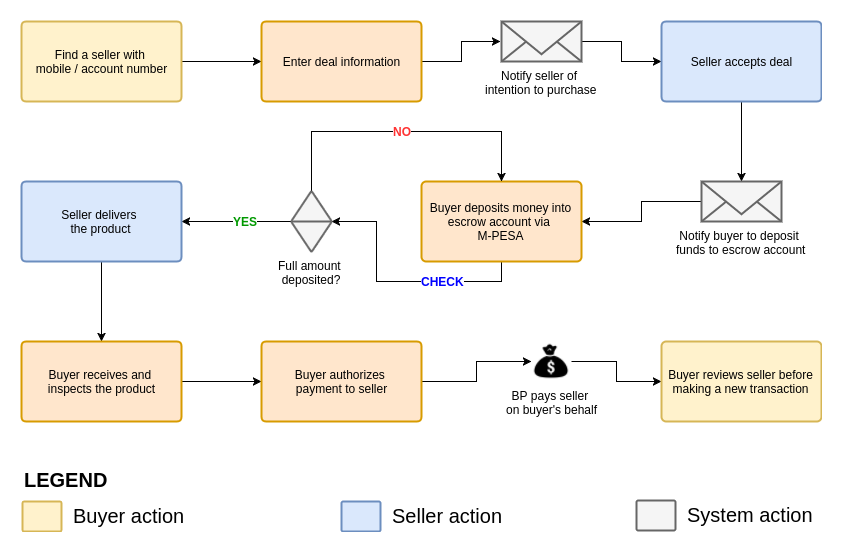

The diagram above was exported from draw.io. Its source (the exported page's mxGraphModel, read from the mxfile embedded in the PNG):
<mxGraphModel dx="1041" dy="575" grid="1" gridSize="10" guides="1" tooltips="1" connect="1" arrows="1" fold="1" page="0" pageScale="1" pageWidth="850" pageHeight="1100" background="#ffffff" math="0" shadow="0">
  <root>
    <mxCell id="0" />
    <mxCell id="1" parent="0" />
    <mxCell id="336e613bbbdff0e1-9" style="edgeStyle=orthogonalEdgeStyle;rounded=0;html=1;entryX=0;entryY=0.5;entryPerimeter=0;jettySize=auto;orthogonalLoop=1;fontFamily=Helvetica;" edge="1" parent="1" source="336e613bbbdff0e1-1" target="336e613bbbdff0e1-3">
      <mxGeometry relative="1" as="geometry">
        <Array as="points" />
      </mxGeometry>
    </mxCell>
    <mxCell id="336e613bbbdff0e1-1" value="Find a seller with&amp;nbsp;&lt;div&gt;mobile / account number&lt;/div&gt;" style="strokeWidth=2;html=1;shape=mxgraph.flowchart.process;whiteSpace=wrap;fillColor=#fff2cc;strokeColor=#d6b656;fontFamily=Helvetica;" vertex="1" parent="1">
      <mxGeometry x="40" y="50" width="160" height="80" as="geometry" />
    </mxCell>
    <mxCell id="336e613bbbdff0e1-13" style="edgeStyle=orthogonalEdgeStyle;rounded=0;html=1;entryX=-0.007;entryY=0.5;entryPerimeter=0;jettySize=auto;orthogonalLoop=1;fontFamily=Helvetica;" edge="1" parent="1" source="336e613bbbdff0e1-3" target="336e613bbbdff0e1-7">
      <mxGeometry relative="1" as="geometry" />
    </mxCell>
    <mxCell id="336e613bbbdff0e1-3" value="Enter deal information" style="strokeWidth=2;html=1;shape=mxgraph.flowchart.process;whiteSpace=wrap;fillColor=#ffe6cc;strokeColor=#d79b00;" vertex="1" parent="1">
      <mxGeometry x="280" y="50" width="160" height="80" as="geometry" />
    </mxCell>
    <mxCell id="336e613bbbdff0e1-15" style="edgeStyle=orthogonalEdgeStyle;rounded=0;html=1;entryX=0;entryY=0.5;entryPerimeter=0;jettySize=auto;orthogonalLoop=1;fontFamily=Helvetica;" edge="1" parent="1" source="336e613bbbdff0e1-7" target="336e613bbbdff0e1-14">
      <mxGeometry relative="1" as="geometry" />
    </mxCell>
    <mxCell id="336e613bbbdff0e1-7" value="Notify seller of&amp;nbsp;&lt;div&gt;intention to purchase&lt;/div&gt;" style="html=1;verticalLabelPosition=bottom;labelBackgroundColor=#ffffff;verticalAlign=top;strokeWidth=2;strokeColor=#666666;fillColor=#f5f5f5;shadow=0;dashed=0;shape=mxgraph.ios7.icons.mail;" vertex="1" parent="1">
      <mxGeometry x="520" y="50" width="80" height="40" as="geometry" />
    </mxCell>
    <mxCell id="336e613bbbdff0e1-19" style="edgeStyle=orthogonalEdgeStyle;rounded=0;html=1;jettySize=auto;orthogonalLoop=1;fontFamily=Helvetica;" edge="1" parent="1" source="336e613bbbdff0e1-14" target="336e613bbbdff0e1-16">
      <mxGeometry relative="1" as="geometry" />
    </mxCell>
    <mxCell id="336e613bbbdff0e1-14" value="Seller accepts deal" style="strokeWidth=2;html=1;shape=mxgraph.flowchart.process;whiteSpace=wrap;fillColor=#dae8fc;strokeColor=#6c8ebf;" vertex="1" parent="1">
      <mxGeometry x="680" y="50" width="160" height="80" as="geometry" />
    </mxCell>
    <mxCell id="336e613bbbdff0e1-23" style="edgeStyle=orthogonalEdgeStyle;rounded=0;html=1;jettySize=auto;orthogonalLoop=1;fontFamily=Helvetica;" edge="1" parent="1" source="336e613bbbdff0e1-16" target="336e613bbbdff0e1-22">
      <mxGeometry relative="1" as="geometry">
        <mxPoint x="580" y="210" as="targetPoint" />
        <Array as="points" />
      </mxGeometry>
    </mxCell>
    <mxCell id="336e613bbbdff0e1-16" value="Notify buyer to deposit&amp;nbsp;&lt;div&gt;funds to escrow account&lt;/div&gt;" style="html=1;verticalLabelPosition=bottom;labelBackgroundColor=#ffffff;verticalAlign=top;strokeWidth=2;strokeColor=#666666;fillColor=#f5f5f5;shadow=0;dashed=0;shape=mxgraph.ios7.icons.mail;" vertex="1" parent="1">
      <mxGeometry x="720" y="210" width="80" height="40" as="geometry" />
    </mxCell>
    <mxCell id="336e613bbbdff0e1-27" style="edgeStyle=orthogonalEdgeStyle;rounded=0;html=1;jettySize=auto;orthogonalLoop=1;fontFamily=Helvetica;exitX=0.5;exitY=1;exitPerimeter=0;" edge="1" parent="1" source="336e613bbbdff0e1-22" target="336e613bbbdff0e1-26">
      <mxGeometry relative="1" as="geometry">
        <Array as="points">
          <mxPoint x="520" y="310" />
          <mxPoint x="395" y="310" />
          <mxPoint x="395" y="250" />
        </Array>
      </mxGeometry>
    </mxCell>
    <mxCell id="336e613bbbdff0e1-45" value="&lt;font color=&quot;#0000ff&quot;&gt;&lt;b&gt;CHECK&lt;/b&gt;&lt;/font&gt;" style="text;html=1;resizable=0;points=[];align=center;verticalAlign=middle;labelBackgroundColor=#ffffff;fontColor=#009900;" vertex="1" connectable="0" parent="336e613bbbdff0e1-27">
      <mxGeometry x="-0.152" y="6" relative="1" as="geometry">
        <mxPoint x="27" y="-7" as="offset" />
      </mxGeometry>
    </mxCell>
    <mxCell id="336e613bbbdff0e1-22" value="Buyer deposits money into escrow account via&amp;nbsp;&lt;div&gt;M-PESA&lt;/div&gt;" style="strokeWidth=2;html=1;shape=mxgraph.flowchart.process;whiteSpace=wrap;fillColor=#ffe6cc;strokeColor=#d79b00;" vertex="1" parent="1">
      <mxGeometry x="440" y="210" width="160" height="80" as="geometry" />
    </mxCell>
    <mxCell id="336e613bbbdff0e1-29" style="edgeStyle=orthogonalEdgeStyle;rounded=0;html=1;exitX=0;exitY=0.5;exitPerimeter=0;entryX=1;entryY=0.5;entryPerimeter=0;jettySize=auto;orthogonalLoop=1;fontFamily=Helvetica;" edge="1" parent="1" source="336e613bbbdff0e1-26" target="336e613bbbdff0e1-39">
      <mxGeometry relative="1" as="geometry">
        <mxPoint x="200" y="250" as="targetPoint" />
        <Array as="points" />
      </mxGeometry>
    </mxCell>
    <mxCell id="336e613bbbdff0e1-30" value="YES" style="text;html=1;resizable=0;points=[];align=center;verticalAlign=middle;labelBackgroundColor=#ffffff;fontFamily=Helvetica;fontStyle=1;fontColor=#009900;" vertex="1" connectable="0" parent="336e613bbbdff0e1-29">
      <mxGeometry x="-0.1385" y="6" relative="1" as="geometry">
        <mxPoint y="-7" as="offset" />
      </mxGeometry>
    </mxCell>
    <mxCell id="336e613bbbdff0e1-34" style="edgeStyle=orthogonalEdgeStyle;rounded=0;html=1;entryX=0.5;entryY=0;entryPerimeter=0;jettySize=auto;orthogonalLoop=1;fontFamily=Helvetica;" edge="1" parent="1" source="336e613bbbdff0e1-26" target="336e613bbbdff0e1-22">
      <mxGeometry relative="1" as="geometry">
        <Array as="points">
          <mxPoint x="330" y="160" />
          <mxPoint x="520" y="160" />
        </Array>
      </mxGeometry>
    </mxCell>
    <mxCell id="336e613bbbdff0e1-38" value="NO" style="text;html=1;resizable=0;points=[];align=center;verticalAlign=middle;labelBackgroundColor=#ffffff;fontFamily=Helvetica;fontStyle=1;fontColor=#FF3333;" vertex="1" connectable="0" parent="336e613bbbdff0e1-34">
      <mxGeometry x="-0.0333" y="-2" relative="1" as="geometry">
        <mxPoint x="5" y="-3" as="offset" />
      </mxGeometry>
    </mxCell>
    <mxCell id="336e613bbbdff0e1-26" value="Full amount&amp;nbsp;&lt;div&gt;deposited?&lt;/div&gt;" style="verticalLabelPosition=bottom;verticalAlign=top;html=1;strokeWidth=2;shape=mxgraph.flowchart.sort;fontFamily=Helvetica;fillColor=#f5f5f5;strokeColor=#666666;" vertex="1" parent="1">
      <mxGeometry x="310" y="220" width="40" height="60" as="geometry" />
    </mxCell>
    <mxCell id="336e613bbbdff0e1-55" style="edgeStyle=orthogonalEdgeStyle;rounded=0;html=1;entryX=0.5;entryY=0;entryPerimeter=0;jettySize=auto;orthogonalLoop=1;fontFamily=Helvetica;fontColor=#009900;" edge="1" parent="1" source="336e613bbbdff0e1-39" target="336e613bbbdff0e1-41">
      <mxGeometry relative="1" as="geometry" />
    </mxCell>
    <mxCell id="336e613bbbdff0e1-39" value="Seller delivers&amp;nbsp;&lt;div&gt;&lt;span&gt;the product&lt;/span&gt;&lt;/div&gt;" style="strokeWidth=2;html=1;shape=mxgraph.flowchart.process;whiteSpace=wrap;fillColor=#dae8fc;strokeColor=#6c8ebf;" vertex="1" parent="1">
      <mxGeometry x="40" y="210" width="160" height="80" as="geometry" />
    </mxCell>
    <mxCell id="336e613bbbdff0e1-44" style="edgeStyle=orthogonalEdgeStyle;rounded=0;html=1;entryX=0;entryY=0.5;entryPerimeter=0;jettySize=auto;orthogonalLoop=1;fontFamily=Helvetica;" edge="1" parent="1" source="336e613bbbdff0e1-41" target="336e613bbbdff0e1-43">
      <mxGeometry relative="1" as="geometry" />
    </mxCell>
    <mxCell id="336e613bbbdff0e1-41" value="Buyer receives and&amp;nbsp;&lt;div&gt;inspects the product&lt;/div&gt;" style="strokeWidth=2;html=1;shape=mxgraph.flowchart.process;whiteSpace=wrap;fillColor=#ffe6cc;strokeColor=#d79b00;" vertex="1" parent="1">
      <mxGeometry x="40" y="370" width="160" height="80" as="geometry" />
    </mxCell>
    <mxCell id="336e613bbbdff0e1-50" style="edgeStyle=orthogonalEdgeStyle;rounded=0;html=1;entryX=0;entryY=0.5;jettySize=auto;orthogonalLoop=1;fontFamily=Helvetica;fontColor=#009900;" edge="1" parent="1" source="336e613bbbdff0e1-43" target="336e613bbbdff0e1-49">
      <mxGeometry relative="1" as="geometry" />
    </mxCell>
    <mxCell id="336e613bbbdff0e1-43" value="Buyer authorizes&amp;nbsp;&lt;div&gt;payment to seller&lt;/div&gt;" style="strokeWidth=2;html=1;shape=mxgraph.flowchart.process;whiteSpace=wrap;fillColor=#ffe6cc;strokeColor=#d79b00;" vertex="1" parent="1">
      <mxGeometry x="280" y="370" width="160" height="80" as="geometry" />
    </mxCell>
    <mxCell id="336e613bbbdff0e1-54" style="edgeStyle=orthogonalEdgeStyle;rounded=0;html=1;entryX=0;entryY=0.5;entryPerimeter=0;jettySize=auto;orthogonalLoop=1;fontFamily=Helvetica;fontColor=#009900;" edge="1" parent="1" source="336e613bbbdff0e1-49" target="336e613bbbdff0e1-51">
      <mxGeometry relative="1" as="geometry" />
    </mxCell>
    <mxCell id="336e613bbbdff0e1-49" value="&lt;font color=&quot;#000000&quot;&gt;BP pays seller&amp;nbsp;&lt;/font&gt;&lt;div&gt;&lt;font color=&quot;#000000&quot;&gt;on buyer's behalf&lt;/font&gt;&lt;/div&gt;" style="shape=image;html=1;verticalAlign=top;verticalLabelPosition=bottom;labelBackgroundColor=#ffffff;imageAspect=0;aspect=fixed;image=https://cdn0.iconfinder.com/data/icons/finance-android-l-lollipop-icon-pack/24/money_bag-128.png;strokeColor=#666666;strokeWidth=1;fillColor=#f5f5f5;fontColor=#009900;imageBackground=#ffffff;" vertex="1" parent="1">
      <mxGeometry x="550" y="370" width="40" height="40" as="geometry" />
    </mxCell>
    <mxCell id="336e613bbbdff0e1-51" value="Buyer reviews seller before making a new transaction" style="strokeWidth=2;html=1;shape=mxgraph.flowchart.process;whiteSpace=wrap;fillColor=#fff2cc;strokeColor=#d6b656;fontFamily=Helvetica;" vertex="1" parent="1">
      <mxGeometry x="680" y="370" width="160" height="80" as="geometry" />
    </mxCell>
    <mxCell id="336e613bbbdff0e1-57" value="&lt;b&gt;&lt;font color=&quot;#000000&quot; style=&quot;font-size: 20px;&quot;&gt;LEGEND&lt;/font&gt;&lt;/b&gt;" style="text;html=1;resizable=0;points=[];autosize=1;align=left;verticalAlign=top;spacingTop=-4;fontColor=#009900;fontSize=20;" vertex="1" parent="1">
      <mxGeometry x="41" y="494" width="70" height="20" as="geometry" />
    </mxCell>
    <mxCell id="336e613bbbdff0e1-59" value="" style="group" vertex="1" connectable="0" parent="1">
      <mxGeometry x="41" y="530" width="179" height="30" as="geometry" />
    </mxCell>
    <mxCell id="336e613bbbdff0e1-56" value="" style="strokeWidth=2;html=1;shape=mxgraph.flowchart.process;whiteSpace=wrap;fillColor=#fff2cc;strokeColor=#d6b656;fontFamily=Helvetica;" vertex="1" parent="336e613bbbdff0e1-59">
      <mxGeometry width="39" height="30" as="geometry" />
    </mxCell>
    <mxCell id="336e613bbbdff0e1-58" value="&lt;font color=&quot;#000000&quot;&gt;Buyer action&lt;/font&gt;" style="text;html=1;resizable=0;points=[];autosize=1;align=left;verticalAlign=top;spacingTop=-4;fontSize=20;fontColor=#009900;" vertex="1" parent="336e613bbbdff0e1-59">
      <mxGeometry x="49" width="130" height="30" as="geometry" />
    </mxCell>
    <mxCell id="336e613bbbdff0e1-60" value="" style="group" vertex="1" connectable="0" parent="1">
      <mxGeometry x="360" y="530" width="179" height="30" as="geometry" />
    </mxCell>
    <mxCell id="336e613bbbdff0e1-61" value="" style="strokeWidth=2;html=1;shape=mxgraph.flowchart.process;whiteSpace=wrap;fillColor=#dae8fc;strokeColor=#6c8ebf;fontFamily=Helvetica;" vertex="1" parent="336e613bbbdff0e1-60">
      <mxGeometry width="39" height="30" as="geometry" />
    </mxCell>
    <mxCell id="336e613bbbdff0e1-62" value="&lt;font color=&quot;#000000&quot;&gt;Seller&lt;/font&gt;&lt;span style=&quot;color: rgb(0 , 0 , 0)&quot;&gt;&amp;nbsp;action&lt;/span&gt;" style="text;html=1;resizable=0;points=[];autosize=1;align=left;verticalAlign=top;spacingTop=-4;fontSize=20;fontColor=#009900;" vertex="1" parent="336e613bbbdff0e1-60">
      <mxGeometry x="49" width="130" height="30" as="geometry" />
    </mxCell>
    <mxCell id="336e613bbbdff0e1-63" value="" style="group" vertex="1" connectable="0" parent="1">
      <mxGeometry x="655" y="529" width="185" height="30" as="geometry" />
    </mxCell>
    <mxCell id="336e613bbbdff0e1-64" value="" style="strokeWidth=2;html=1;shape=mxgraph.flowchart.process;whiteSpace=wrap;fillColor=#f5f5f5;strokeColor=#666666;fontFamily=Helvetica;" vertex="1" parent="336e613bbbdff0e1-63">
      <mxGeometry width="39" height="30" as="geometry" />
    </mxCell>
    <mxCell id="336e613bbbdff0e1-65" value="&lt;span style=&quot;color: rgb(0 , 0 , 0)&quot;&gt;System action&lt;/span&gt;" style="text;html=1;resizable=0;points=[];autosize=1;align=left;verticalAlign=top;spacingTop=-4;fontSize=20;fontColor=#009900;" vertex="1" parent="336e613bbbdff0e1-63">
      <mxGeometry x="49" width="136" height="24" as="geometry" />
    </mxCell>
  </root>
</mxGraphModel>